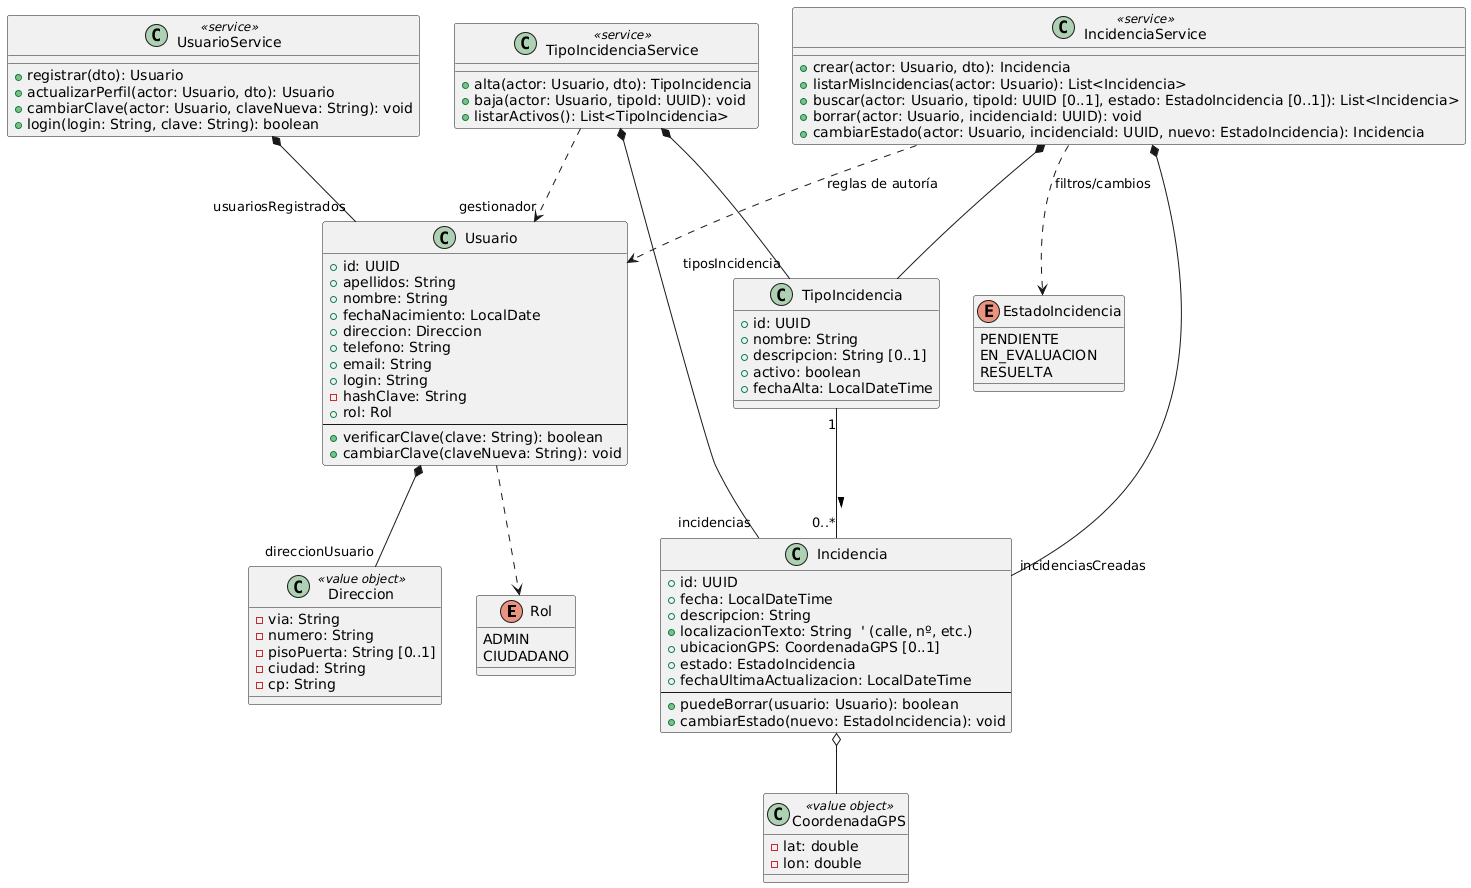

The diagram above was rendered by PlantUML. Its source (embedded in the PNG):
@startuml
' ==== Enums y VOs ====
enum Rol {
  ADMIN
  CIUDADANO
}

enum EstadoIncidencia {
  PENDIENTE
  EN_EVALUACION
  RESUELTA
}

class Direccion <<value object>> {
  - via: String
  - numero: String
  - pisoPuerta: String [0..1]
  - ciudad: String
  - cp: String
}

class CoordenadaGPS <<value object>> {
  - lat: double
  - lon: double
}


' ==== Entidades ====
class Usuario {
  + id: UUID
  + apellidos: String
  + nombre: String
  + fechaNacimiento: LocalDate
  + direccion: Direccion
  + telefono: String
  + email: String
  + login: String
  - hashClave: String
  + rol: Rol
  --
  + verificarClave(clave: String): boolean
  + cambiarClave(claveNueva: String): void
}

class TipoIncidencia {
  + id: UUID
  + nombre: String
  + descripcion: String [0..1]
  + activo: boolean
  + fechaAlta: LocalDateTime
}

class Incidencia {
  + id: UUID
  + fecha: LocalDateTime
  + descripcion: String
  + localizacionTexto: String  ' (calle, nº, etc.)
  + ubicacionGPS: CoordenadaGPS [0..1]
  + estado: EstadoIncidencia
  + fechaUltimaActualizacion: LocalDateTime
  --
  + puedeBorrar(usuario: Usuario): boolean
  + cambiarEstado(nuevo: EstadoIncidencia): void
}

' ==== Relaciones entidad-entidad ====
TipoIncidencia "1" -- "0..*" Incidencia : >

' ==== Servicios de Dominio / Aplicación ====

class UsuarioService <<service>> {
  + registrar(dto): Usuario
  + actualizarPerfil(actor: Usuario, dto): Usuario
  + cambiarClave(actor: Usuario, claveNueva: String): void
  + login(login: String, clave: String): boolean
}

class IncidenciaService <<service>> {
  + crear(actor: Usuario, dto): Incidencia
  + listarMisIncidencias(actor: Usuario): List<Incidencia>
  + buscar(actor: Usuario, tipoId: UUID [0..1], estado: EstadoIncidencia [0..1]): List<Incidencia>
  + borrar(actor: Usuario, incidenciaId: UUID): void
  + cambiarEstado(actor: Usuario, incidenciaId: UUID, nuevo: EstadoIncidencia): Incidencia
}

class TipoIncidenciaService <<service>> {
  + alta(actor: Usuario, dto): TipoIncidencia
  + baja(actor: Usuario, tipoId: UUID): void
  + listarActivos(): List<TipoIncidencia>
}

' ==== Composiciones hacia VOs ====
Usuario *-- "direccionUsuario" Direccion
Incidencia o-- CoordenadaGPS

' ==== Dependencias servicio → dominio/VO/enums ====

UsuarioService *-- "usuariosRegistrados" Usuario

IncidenciaService *-- "incidenciasCreadas" Incidencia
IncidenciaService *-- TipoIncidencia
IncidenciaService ..> Usuario : reglas de autoría
IncidenciaService ..> EstadoIncidencia : filtros/cambios
TipoIncidenciaService ..> "gestionador" Usuario

TipoIncidenciaService *-- "tiposIncidencia" TipoIncidencia
TipoIncidenciaService *-- "incidencias" Incidencia
Usuario ..> Rol
@enduml